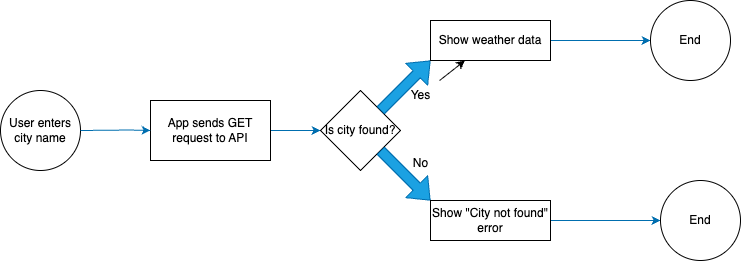

The diagram above was exported from draw.io. Its source (the exported page's mxGraphModel, read from the mxfile embedded in the PNG):
<mxGraphModel dx="332" dy="1381" grid="1" gridSize="10" guides="1" tooltips="1" connect="1" arrows="1" fold="1" page="1" pageScale="1" pageWidth="850" pageHeight="1100" math="0" shadow="0">
  <root>
    <mxCell id="0" />
    <mxCell id="1" parent="0" />
    <mxCell id="2" value="User enters city name" style="ellipse;whiteSpace=wrap;html=1;aspect=fixed;" vertex="1" parent="1">
      <mxGeometry x="40" y="80" width="80" height="80" as="geometry" />
    </mxCell>
    <mxCell id="6" value="" style="edgeStyle=none;html=1;fillColor=#1ba1e2;strokeColor=#006EAF;" edge="1" parent="1" source="3" target="5">
      <mxGeometry relative="1" as="geometry" />
    </mxCell>
    <mxCell id="3" value="App sends GET request to API" style="rounded=0;whiteSpace=wrap;html=1;" vertex="1" parent="1">
      <mxGeometry x="190" y="90" width="120" height="60" as="geometry" />
    </mxCell>
    <mxCell id="4" value="" style="endArrow=classic;html=1;exitX=1;exitY=0.5;exitDx=0;exitDy=0;entryX=0;entryY=0.5;entryDx=0;entryDy=0;fillColor=#1ba1e2;strokeColor=#006EAF;" edge="1" parent="1" source="2" target="3">
      <mxGeometry width="50" height="50" relative="1" as="geometry">
        <mxPoint x="130" y="120" as="sourcePoint" />
        <mxPoint x="180" y="119.5" as="targetPoint" />
        <Array as="points">
          <mxPoint x="170" y="119.5" />
        </Array>
      </mxGeometry>
    </mxCell>
    <mxCell id="5" value="Is city found?" style="rhombus;whiteSpace=wrap;html=1;" vertex="1" parent="1">
      <mxGeometry x="360" y="80" width="80" height="80" as="geometry" />
    </mxCell>
    <mxCell id="10" value="" style="shape=flexArrow;endArrow=classic;html=1;fillColor=#1ba1e2;strokeColor=#006EAF;" edge="1" parent="1">
      <mxGeometry width="50" height="50" relative="1" as="geometry">
        <mxPoint x="420" y="100" as="sourcePoint" />
        <mxPoint x="470" y="50" as="targetPoint" />
      </mxGeometry>
    </mxCell>
    <mxCell id="22" value="" style="edgeStyle=none;html=1;" edge="1" parent="1" source="13" target="16">
      <mxGeometry relative="1" as="geometry" />
    </mxCell>
    <mxCell id="13" value="Yes" style="text;html=1;align=center;verticalAlign=middle;resizable=0;points=[];autosize=1;strokeColor=none;fillColor=none;" vertex="1" parent="1">
      <mxGeometry x="440" y="70" width="40" height="30" as="geometry" />
    </mxCell>
    <mxCell id="14" value="" style="shape=flexArrow;endArrow=classic;html=1;exitX=1;exitY=1;exitDx=0;exitDy=0;fillColor=#1ba1e2;strokeColor=#006EAF;" edge="1" parent="1" source="5">
      <mxGeometry width="50" height="50" relative="1" as="geometry">
        <mxPoint x="420" y="150" as="sourcePoint" />
        <mxPoint x="470" y="190" as="targetPoint" />
      </mxGeometry>
    </mxCell>
    <mxCell id="15" value="No" style="text;html=1;align=center;verticalAlign=middle;resizable=0;points=[];autosize=1;strokeColor=none;fillColor=none;" vertex="1" parent="1">
      <mxGeometry x="440" y="138" width="40" height="30" as="geometry" />
    </mxCell>
    <mxCell id="18" value="" style="edgeStyle=none;html=1;fillColor=#1ba1e2;strokeColor=#006EAF;" edge="1" parent="1" source="16" target="17">
      <mxGeometry relative="1" as="geometry" />
    </mxCell>
    <mxCell id="16" value="Show weather data" style="whiteSpace=wrap;html=1;" vertex="1" parent="1">
      <mxGeometry x="470" y="10" width="120" height="40" as="geometry" />
    </mxCell>
    <mxCell id="17" value="End" style="ellipse;whiteSpace=wrap;html=1;" vertex="1" parent="1">
      <mxGeometry x="690" y="-10" width="80" height="80" as="geometry" />
    </mxCell>
    <mxCell id="21" value="" style="edgeStyle=none;html=1;fillColor=#1ba1e2;strokeColor=#006EAF;" edge="1" parent="1" source="19" target="20">
      <mxGeometry relative="1" as="geometry" />
    </mxCell>
    <mxCell id="19" value="Show &quot;City not found&quot; error" style="whiteSpace=wrap;html=1;" vertex="1" parent="1">
      <mxGeometry x="470" y="190" width="120" height="40" as="geometry" />
    </mxCell>
    <mxCell id="20" value="End" style="ellipse;whiteSpace=wrap;html=1;" vertex="1" parent="1">
      <mxGeometry x="700" y="170" width="80" height="80" as="geometry" />
    </mxCell>
  </root>
</mxGraphModel>